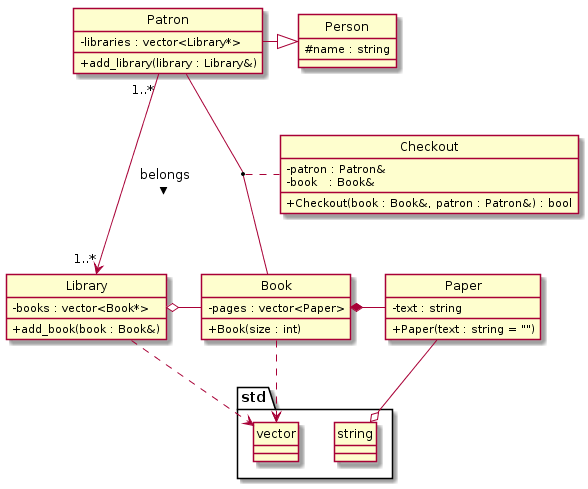

The diagram above was rendered by PlantUML. Its source (embedded in the PNG):
@startuml
skinparam classAttributeIconSize 0
hide circle


class Library {
 - books : vector<Book*>  
 + add_book(book : Book&)
}

class Book {
 - pages : vector<Paper>  
 + Book(size : int)
}

Class Person {
 # name : string
}

class Patron {
 - libraries : vector<Library*>  
 + add_library(library : Library&)
}

class Checkout {
  - patron : Patron&
  - book   : Book&
  + Checkout(book : Book&, patron : Patron&) : bool
}

class Paper {
 -text : string
 +Paper(text : string = "")
}

package std {
  class vector {  
  }
  class string {
  }
}


Patron "1..*" --> "1..*" Library : belongs >
Patron -|> Person
Library o- Book
Book *- Paper
(Patron, Book) .. Checkout
Book ..> vector 
Library ..> vector 
Paper --o string


@enduml